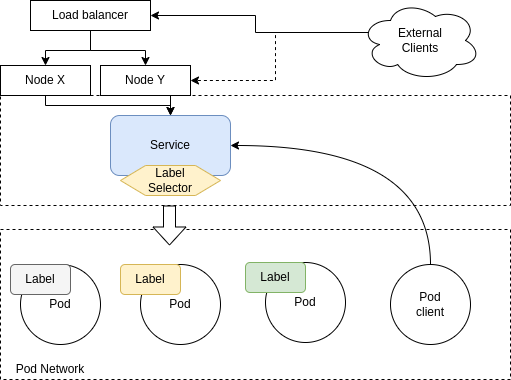

The diagram above was exported from draw.io. Its source (the exported page's mxGraphModel, read from the mxfile embedded in the PNG):
<mxGraphModel dx="980" dy="807" grid="1" gridSize="10" guides="1" tooltips="1" connect="1" arrows="1" fold="1" page="1" pageScale="1" pageWidth="827" pageHeight="1169" math="0" shadow="0">
  <root>
    <mxCell id="0" />
    <mxCell id="1" parent="0" />
    <mxCell id="k1w8RUQB0nesBQd16hty-5" value="" style="rounded=0;whiteSpace=wrap;html=1;fillColor=none;dashed=1;" parent="1" vertex="1">
      <mxGeometry x="80" y="434" width="510" height="150" as="geometry" />
    </mxCell>
    <mxCell id="k1w8RUQB0nesBQd16hty-1" value="" style="rounded=0;whiteSpace=wrap;html=1;fillColor=none;dashed=1;fontColor=#000000;" parent="1" vertex="1">
      <mxGeometry x="80" y="300" width="510" height="110" as="geometry" />
    </mxCell>
    <mxCell id="k1w8RUQB0nesBQd16hty-2" value="Service" style="rounded=1;whiteSpace=wrap;html=1;fillColor=#dae8fc;strokeColor=#6c8ebf;fontColor=#000000;" parent="1" vertex="1">
      <mxGeometry x="190" y="320" width="120" height="60" as="geometry" />
    </mxCell>
    <mxCell id="k1w8RUQB0nesBQd16hty-3" value="Label&lt;br&gt;Selector&lt;br&gt;" style="shape=hexagon;perimeter=hexagonPerimeter2;whiteSpace=wrap;html=1;fillColor=#fff2cc;strokeColor=#d6b656;fontColor=#000000;" parent="1" vertex="1">
      <mxGeometry x="200" y="370" width="100" height="30" as="geometry" />
    </mxCell>
    <mxCell id="k1w8RUQB0nesBQd16hty-4" value="Cluster Network" style="text;html=1;strokeColor=none;fillColor=none;align=center;verticalAlign=middle;whiteSpace=wrap;rounded=0;fontColor=#FFFFFF;" parent="1" vertex="1">
      <mxGeometry x="80" y="390" width="120" height="20" as="geometry" />
    </mxCell>
    <mxCell id="k1w8RUQB0nesBQd16hty-6" value="" style="shape=flexArrow;endArrow=classic;html=1;width=12;endSize=5.67;fillColor=#ffffff;fontColor=#000000;" parent="1" edge="1">
      <mxGeometry width="50" height="50" relative="1" as="geometry">
        <mxPoint x="249" y="410" as="sourcePoint" />
        <mxPoint x="249" y="450" as="targetPoint" />
      </mxGeometry>
    </mxCell>
    <mxCell id="k1w8RUQB0nesBQd16hty-7" value="Pod&lt;br&gt;client&lt;br&gt;" style="ellipse;whiteSpace=wrap;html=1;aspect=fixed;fillColor=#ffffff;fontColor=#000000;" parent="1" vertex="1">
      <mxGeometry x="470" y="469" width="80" height="80" as="geometry" />
    </mxCell>
    <mxCell id="k1w8RUQB0nesBQd16hty-8" value="" style="endArrow=classic;html=1;fillColor=#ffffff;exitX=0.5;exitY=0;exitDx=0;exitDy=0;entryX=1;entryY=0.5;entryDx=0;entryDy=0;edgeStyle=orthogonalEdgeStyle;curved=1;fontColor=#000000;" parent="1" source="k1w8RUQB0nesBQd16hty-7" target="k1w8RUQB0nesBQd16hty-2" edge="1">
      <mxGeometry width="50" height="50" relative="1" as="geometry">
        <mxPoint x="80" y="660" as="sourcePoint" />
        <mxPoint x="130" y="610" as="targetPoint" />
      </mxGeometry>
    </mxCell>
    <mxCell id="k1w8RUQB0nesBQd16hty-9" value="Pod&lt;br&gt;" style="ellipse;whiteSpace=wrap;html=1;aspect=fixed;fillColor=#ffffff;fontColor=#000000;" parent="1" vertex="1">
      <mxGeometry x="100" y="469" width="80" height="80" as="geometry" />
    </mxCell>
    <mxCell id="k1w8RUQB0nesBQd16hty-10" value="Pod&lt;br&gt;" style="ellipse;whiteSpace=wrap;html=1;aspect=fixed;fillColor=#ffffff;fontColor=#000000;" parent="1" vertex="1">
      <mxGeometry x="345" y="467" width="80" height="80" as="geometry" />
    </mxCell>
    <mxCell id="k1w8RUQB0nesBQd16hty-11" value="Pod&lt;br&gt;" style="ellipse;whiteSpace=wrap;html=1;aspect=fixed;fillColor=#ffffff;fontColor=#000000;" parent="1" vertex="1">
      <mxGeometry x="220" y="469" width="80" height="80" as="geometry" />
    </mxCell>
    <mxCell id="k1w8RUQB0nesBQd16hty-12" value="Label" style="rounded=1;whiteSpace=wrap;html=1;fillColor=#f5f5f5;strokeColor=#666666;fontColor=#000000;" parent="1" vertex="1">
      <mxGeometry x="90" y="469" width="60" height="30" as="geometry" />
    </mxCell>
    <mxCell id="k1w8RUQB0nesBQd16hty-13" value="Label" style="rounded=1;whiteSpace=wrap;html=1;fillColor=#fff2cc;strokeColor=#d6b656;fontColor=#000000;" parent="1" vertex="1">
      <mxGeometry x="200" y="469" width="60" height="30" as="geometry" />
    </mxCell>
    <mxCell id="k1w8RUQB0nesBQd16hty-14" value="Label" style="rounded=1;whiteSpace=wrap;html=1;fillColor=#d5e8d4;strokeColor=#82b366;fontColor=#000000;" parent="1" vertex="1">
      <mxGeometry x="325" y="467" width="60" height="30" as="geometry" />
    </mxCell>
    <mxCell id="k1w8RUQB0nesBQd16hty-15" value="Pod Network" style="text;html=1;strokeColor=none;fillColor=none;align=center;verticalAlign=middle;whiteSpace=wrap;rounded=0;" parent="1" vertex="1">
      <mxGeometry x="80" y="564" width="100" height="20" as="geometry" />
    </mxCell>
    <mxCell id="k1w8RUQB0nesBQd16hty-18" style="rounded=0;orthogonalLoop=1;jettySize=auto;html=1;exitX=0.5;exitY=1;exitDx=0;exitDy=0;fillColor=#ffffff;edgeStyle=orthogonalEdgeStyle;fontColor=#000000;" parent="1" source="k1w8RUQB0nesBQd16hty-16" target="k1w8RUQB0nesBQd16hty-2" edge="1">
      <mxGeometry relative="1" as="geometry">
        <Array as="points">
          <mxPoint x="125" y="310" />
          <mxPoint x="250" y="310" />
        </Array>
      </mxGeometry>
    </mxCell>
    <mxCell id="k1w8RUQB0nesBQd16hty-16" value="Node X" style="rounded=0;whiteSpace=wrap;html=1;fillColor=#ffffff;fontColor=#000000;" parent="1" vertex="1">
      <mxGeometry x="80" y="270" width="90" height="30" as="geometry" />
    </mxCell>
    <mxCell id="k1w8RUQB0nesBQd16hty-19" style="edgeStyle=orthogonalEdgeStyle;rounded=0;orthogonalLoop=1;jettySize=auto;html=1;exitX=0.5;exitY=1;exitDx=0;exitDy=0;fillColor=#ffffff;fontColor=#000000;" parent="1" source="k1w8RUQB0nesBQd16hty-17" edge="1">
      <mxGeometry relative="1" as="geometry">
        <mxPoint x="250" y="320" as="targetPoint" />
      </mxGeometry>
    </mxCell>
    <mxCell id="k1w8RUQB0nesBQd16hty-17" value="Node Y" style="rounded=0;whiteSpace=wrap;html=1;fillColor=#ffffff;fontColor=#000000;" parent="1" vertex="1">
      <mxGeometry x="180" y="270" width="90" height="30" as="geometry" />
    </mxCell>
    <mxCell id="k1w8RUQB0nesBQd16hty-21" style="edgeStyle=orthogonalEdgeStyle;rounded=0;orthogonalLoop=1;jettySize=auto;html=1;exitX=0.5;exitY=1;exitDx=0;exitDy=0;entryX=0.5;entryY=0;entryDx=0;entryDy=0;fillColor=#ffffff;fontColor=#000000;" parent="1" source="k1w8RUQB0nesBQd16hty-20" target="k1w8RUQB0nesBQd16hty-16" edge="1">
      <mxGeometry relative="1" as="geometry" />
    </mxCell>
    <mxCell id="k1w8RUQB0nesBQd16hty-22" style="edgeStyle=orthogonalEdgeStyle;rounded=0;orthogonalLoop=1;jettySize=auto;html=1;exitX=0.5;exitY=1;exitDx=0;exitDy=0;entryX=0.5;entryY=0;entryDx=0;entryDy=0;fillColor=#ffffff;fontColor=#000000;" parent="1" source="k1w8RUQB0nesBQd16hty-20" target="k1w8RUQB0nesBQd16hty-17" edge="1">
      <mxGeometry relative="1" as="geometry" />
    </mxCell>
    <mxCell id="k1w8RUQB0nesBQd16hty-20" value="Load balancer" style="rounded=0;whiteSpace=wrap;html=1;fillColor=#ffffff;fontColor=#000000;" parent="1" vertex="1">
      <mxGeometry x="110" y="205" width="120" height="30" as="geometry" />
    </mxCell>
    <mxCell id="k1w8RUQB0nesBQd16hty-24" style="edgeStyle=orthogonalEdgeStyle;rounded=0;orthogonalLoop=1;jettySize=auto;html=1;exitX=0.07;exitY=0.4;exitDx=0;exitDy=0;exitPerimeter=0;entryX=1;entryY=0.5;entryDx=0;entryDy=0;fillColor=#ffffff;fontColor=#000000;" parent="1" source="k1w8RUQB0nesBQd16hty-23" target="k1w8RUQB0nesBQd16hty-20" edge="1">
      <mxGeometry relative="1" as="geometry" />
    </mxCell>
    <mxCell id="k1w8RUQB0nesBQd16hty-25" style="edgeStyle=orthogonalEdgeStyle;rounded=0;orthogonalLoop=1;jettySize=auto;html=1;exitX=0.07;exitY=0.4;exitDx=0;exitDy=0;exitPerimeter=0;entryX=1;entryY=0.5;entryDx=0;entryDy=0;fillColor=#ffffff;dashed=1;fontColor=#000000;" parent="1" source="k1w8RUQB0nesBQd16hty-23" target="k1w8RUQB0nesBQd16hty-17" edge="1">
      <mxGeometry relative="1" as="geometry" />
    </mxCell>
    <mxCell id="k1w8RUQB0nesBQd16hty-23" value="External&lt;br&gt;Clients&lt;br&gt;" style="ellipse;shape=cloud;whiteSpace=wrap;html=1;fillColor=#ffffff;fontColor=#000000;" parent="1" vertex="1">
      <mxGeometry x="440" y="205" width="120" height="80" as="geometry" />
    </mxCell>
  </root>
</mxGraphModel>